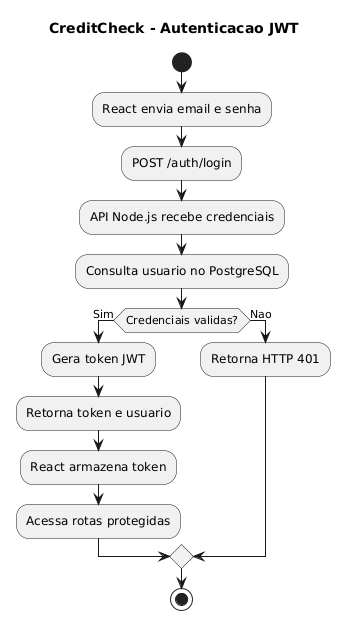

The diagram above was rendered by PlantUML. Its source (embedded in the PNG):
@startuml
title CreditCheck - Autenticacao JWT

start
:React envia email e senha;
:POST /auth/login;

:API Node.js recebe credenciais;
:Consulta usuario no PostgreSQL;

if (Credenciais validas?) then (Sim)
  :Gera token JWT;
  :Retorna token e usuario;
  :React armazena token;
  :Acessa rotas protegidas;
else (Nao)
  :Retorna HTTP 401;
endif

stop
@enduml